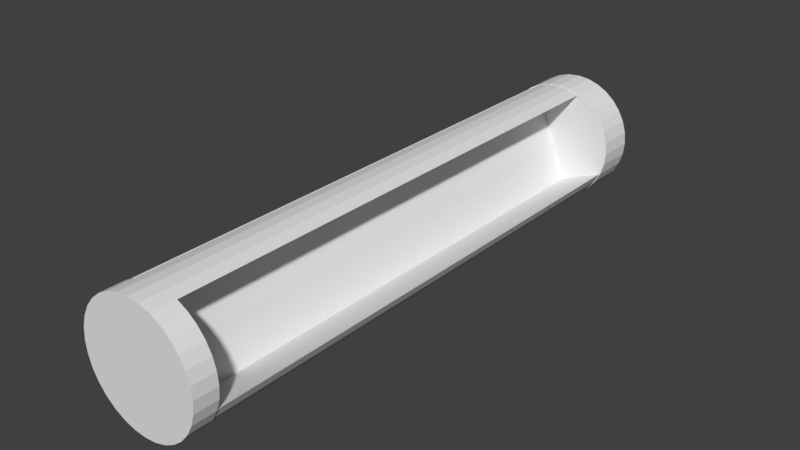 # Source: engine_core.blend  (saved by Blender 2.79.0; exported with 4.5.12 LTS)
import bpy
from mathutils import Matrix  # noqa: F401  (used for matrix-valued properties, if any)

bpy.ops.wm.read_factory_settings(use_empty=True)
scene = bpy.context.scene
scene.name = 'Scene'

# ---- collections
col_collection_1 = bpy.data.collections.new('Collection 1'); scene.collection.children.link(col_collection_1)

# ---- world
world_world = bpy.data.worlds.new('World'); scene.world = world_world
world_world.color = (0.05088, 0.05088, 0.05088)
world_world.use_sun_shadow = False
world_world.sun_shadow_jitter_overblur = 0.0
world_world.cycles.sampling_method = 'MANUAL'

# ---- meshes
me_cylinder_006 = bpy.data.meshes.new('Cylinder.006')
me_cylinder_006.from_pydata([(0.0, 1.0, -1.0), (0.0, 1.0, 1.0), (0.1951, 0.9808, -1.0), (0.1951, 0.9808, 1.0), (0.3827, 0.9239, -1.0), (0.3827, 0.9239, 1.0), (0.5556, 0.8315, -1.0), (0.5556, 0.8315, 1.0), (0.7071, 0.7071, -1.0), (0.7071, 0.7071, 1.0), (0.8315, 0.5556, -1.0), (0.8315, 0.5556, 1.0), (0.9239, 0.3827, -1.0), (0.9239, 0.3827, 1.0), (0.9808, 0.1951, -1.0), (0.9808, 0.1951, 1.0), (1.0, 7.55e-08, -1.0), (1.0, 7.55e-08, 1.0), (0.9808, -0.1951, -1.0), (0.9808, -0.1951, 1.0), (0.9239, -0.3827, -1.0), (0.9239, -0.3827, 1.0), (0.8315, -0.5556, -1.0), (0.8315, -0.5556, 1.0), (0.7071, -0.7071, -1.0), (0.7071, -0.7071, 1.0), (0.5556, -0.8315, -1.0), (0.5556, -0.8315, 1.0), (0.3827, -0.9239, -1.0), (0.3827, -0.9239, 1.0), (0.1951, -0.9808, -1.0), (0.1951, -0.9808, 1.0), (-3.258e-07, -1.0, -1.0), (-3.258e-07, -1.0, 1.0), (-0.1951, -0.9808, -1.0), (-0.1951, -0.9808, 1.0), (-0.3827, -0.9239, -1.0), (-0.3827, -0.9239, 1.0), (-0.5556, -0.8315, -1.0), (-0.5556, -0.8315, 1.0), (-0.7071, -0.7071, -1.0), (-0.7071, -0.7071, 1.0), (-0.8315, -0.5556, -1.0), (-0.8315, -0.5556, 1.0), (-0.9239, -0.3827, -1.0), (-0.9239, -0.3827, 1.0), (-0.9808, -0.1951, -1.0), (-0.9808, -0.1951, 1.0), (-1.0, 9.656e-07, -1.0), (-1.0, 9.656e-07, 1.0), (-0.9808, 0.1951, -1.0), (-0.9808, 0.1951, 1.0), (-0.9239, 0.3827, -1.0), (-0.9239, 0.3827, 1.0), (-0.8315, 0.5556, -1.0), (-0.8315, 0.5556, 1.0), (-0.7071, 0.7071, -1.0), (-0.7071, 0.7071, 1.0), (-0.5556, 0.8315, -1.0), (-0.5556, 0.8315, 1.0), (-0.3827, 0.9239, -1.0), (-0.3827, 0.9239, 1.0), (-0.1951, 0.9808, -1.0), (-0.1951, 0.9808, 1.0), (-0.3315, -0.9062, 29.46), (-0.9002, 0.3687, 29.46), (-0.3315, -0.9062, -0.9173), (-0.9002, 0.3687, -0.9173), (0.3002, -0.908, 29.46), (-0.4416, 0.891, 29.46), (0.3002, -0.908, -0.9173), (-0.4416, 0.891, -0.9173), (0.0, 1.0, 28.27), (0.0, 1.0, 29.52), (0.1951, 0.9808, 28.27), (0.1951, 0.9808, 29.52), (0.3827, 0.9239, 28.27), (0.3827, 0.9239, 29.52), (0.5556, 0.8315, 28.27), (0.5556, 0.8315, 29.52), (0.7071, 0.7071, 28.27), (0.7071, 0.7071, 29.52), (0.8315, 0.5556, 28.27), (0.8315, 0.5556, 29.52), (0.9239, 0.3827, 28.27), (0.9239, 0.3827, 29.52), (0.9808, 0.1951, 28.27), (0.9808, 0.1951, 29.52), (1.0, 4.757e-07, 28.27), (1.0, 4.757e-07, 29.52), (0.9808, -0.1951, 28.27), (0.9808, -0.1951, 29.52), (0.9239, -0.3827, 28.27), (0.9239, -0.3827, 29.52), (0.8315, -0.5556, 28.27), (0.8315, -0.5556, 29.52), (0.7071, -0.7071, 28.27), (0.7071, -0.7071, 29.52), (0.5556, -0.8315, 28.27), (0.5556, -0.8315, 29.52), (0.3827, -0.9239, 28.27), (0.3827, -0.9239, 29.52), (0.1951, -0.9808, 28.27), (0.1951, -0.9808, 29.52), (-3.258e-07, -1.0, 28.27), (-3.258e-07, -1.0, 29.52), (-0.1951, -0.9808, 28.27), (-0.1951, -0.9808, 29.52), (-0.3827, -0.9239, 28.27), (-0.3827, -0.9239, 29.52), (-0.5556, -0.8315, 28.27), (-0.5556, -0.8315, 29.52), (-0.7071, -0.7071, 28.27), (-0.7071, -0.7071, 29.52), (-0.8315, -0.5556, 28.27), (-0.8315, -0.5556, 29.52), (-0.9239, -0.3827, 28.27), (-0.9239, -0.3827, 29.52), (-0.9808, -0.1951, 28.27), (-0.9808, -0.1951, 29.52), (-1.0, 1.366e-06, 28.27), (-1.0, 1.366e-06, 29.52), (-0.9808, 0.1951, 28.27), (-0.9808, 0.1951, 29.52), (-0.9239, 0.3827, 28.27), (-0.9239, 0.3827, 29.52), (-0.8315, 0.5556, 28.27), (-0.8315, 0.5556, 29.52), (-0.7071, 0.7071, 28.27), (-0.7071, 0.7071, 29.52), (-0.5556, 0.8315, 28.27), (-0.5556, 0.8315, 29.52), (-0.3827, 0.9239, 28.27), (-0.3827, 0.9239, 29.52), (-0.1951, 0.9808, 28.27), (-0.1951, 0.9808, 29.52)], [], [(0, 1, 3, 2), (2, 3, 5, 4), (4, 5, 7, 6), (6, 7, 9, 8), (8, 9, 11, 10), (10, 11, 13, 12), (12, 13, 15, 14), (14, 15, 17, 16), (16, 17, 19, 18), (18, 19, 21, 20), (20, 21, 23, 22), (22, 23, 25, 24), (24, 25, 27, 26), (26, 27, 29, 28), (28, 29, 31, 30), (30, 31, 33, 32), (32, 33, 35, 34), (34, 35, 37, 36), (36, 37, 39, 38), (38, 39, 41, 40), (40, 41, 43, 42), (42, 43, 45, 44), (44, 45, 47, 46), (46, 47, 49, 48), (48, 49, 51, 50), (50, 51, 53, 52), (52, 53, 55, 54), (54, 55, 57, 56), (56, 57, 59, 58), (58, 59, 61, 60), (3, 1, 63, 61, 59, 57, 55, 53, 51, 49, 47, 45, 43, 41, 39, 37, 35, 33, 31, 29, 27, 25, 23, 21, 19, 17, 15, 13, 11, 9, 7, 5), (60, 61, 63, 62), (62, 63, 1, 0), (0, 2, 4, 6, 8, 10, 12, 14, 16, 18, 20, 22, 24, 26, 28, 30, 32, 34, 36, 38, 40, 42, 44, 46, 48, 50, 52, 54, 56, 58, 60, 62), (64, 65, 67, 66), (66, 67, 71, 70), (70, 71, 69, 68), (68, 69, 65, 64), (66, 70, 68, 64), (71, 67, 65, 69), (72, 73, 75, 74), (74, 75, 77, 76), (76, 77, 79, 78), (78, 79, 81, 80), (80, 81, 83, 82), (82, 83, 85, 84), (84, 85, 87, 86), (86, 87, 89, 88), (88, 89, 91, 90), (90, 91, 93, 92), (92, 93, 95, 94), (94, 95, 97, 96), (96, 97, 99, 98), (98, 99, 101, 100), (100, 101, 103, 102), (102, 103, 105, 104), (104, 105, 107, 106), (106, 107, 109, 108), (108, 109, 111, 110), (110, 111, 113, 112), (112, 113, 115, 114), (114, 115, 117, 116), (116, 117, 119, 118), (118, 119, 121, 120), (120, 121, 123, 122), (122, 123, 125, 124), (124, 125, 127, 126), (126, 127, 129, 128), (128, 129, 131, 130), (130, 131, 133, 132), (75, 73, 135, 133, 131, 129, 127, 125, 123, 121, 119, 117, 115, 113, 111, 109, 107, 105, 103, 101, 99, 97, 95, 93, 91, 89, 87, 85, 83, 81, 79, 77), (132, 133, 135, 134), (134, 135, 73, 72), (72, 74, 76, 78, 80, 82, 84, 86, 88, 90, 92, 94, 96, 98, 100, 102, 104, 106, 108, 110, 112, 114, 116, 118, 120, 122, 124, 126, 128, 130, 132, 134)])
me_cylinder_006.use_remesh_preserve_volume = False
me_cylinder_006.use_remesh_preserve_attributes = False
me_cylinder_006.use_mirror_vertex_groups = False
me_cylinder_006.update()
me_cylinder = bpy.data.meshes.new('Cylinder')
me_cylinder.from_pydata([(0.0, 1.0, -1.0), (0.0, 1.0, 1.0), (0.1951, 0.9808, -1.0), (0.1951, 0.9808, 1.0), (0.3827, 0.9239, -1.0), (0.3827, 0.9239, 1.0), (0.5556, 0.8315, -1.0), (0.5556, 0.8315, 1.0), (0.7071, 0.7071, -1.0), (0.7071, 0.7071, 1.0), (0.8315, 0.5556, -1.0), (0.8315, 0.5556, 1.0), (0.9239, 0.3827, -1.0), (0.9239, 0.3827, 1.0), (0.9808, 0.1951, -1.0), (0.9808, 0.1951, 1.0), (1.0, 7.55e-08, -1.0), (1.0, 7.55e-08, 1.0), (0.9808, -0.1951, -1.0), (0.9808, -0.1951, 1.0), (0.9239, -0.3827, -1.0), (0.9239, -0.3827, 1.0), (0.8315, -0.5556, -1.0), (0.8315, -0.5556, 1.0), (0.7071, -0.7071, -1.0), (0.7071, -0.7071, 1.0), (0.5556, -0.8315, -1.0), (0.5556, -0.8315, 1.0), (0.3827, -0.9239, -1.0), (0.3827, -0.9239, 1.0), (0.1951, -0.9808, -1.0), (0.1951, -0.9808, 1.0), (-3.258e-07, -1.0, -1.0), (-3.258e-07, -1.0, 1.0), (-0.1951, -0.9808, -1.0), (-0.1951, -0.9808, 1.0), (-0.3827, -0.9239, -1.0), (-0.3827, -0.9239, 1.0), (-0.5556, -0.8315, -1.0), (-0.5556, -0.8315, 1.0), (-0.7071, -0.7071, -1.0), (-0.7071, -0.7071, 1.0), (-0.8315, -0.5556, -1.0), (-0.8315, -0.5556, 1.0), (-0.9239, -0.3827, -1.0), (-0.9239, -0.3827, 1.0), (-0.9808, -0.1951, -1.0), (-0.9808, -0.1951, 1.0), (-1.0, 9.656e-07, -1.0), (-1.0, 9.656e-07, 1.0), (-0.9808, 0.1951, -1.0), (-0.9808, 0.1951, 1.0), (-0.9239, 0.3827, -1.0), (-0.9239, 0.3827, 1.0), (-0.8315, 0.5556, -1.0), (-0.8315, 0.5556, 1.0), (-0.7071, 0.7071, -1.0), (-0.7071, 0.7071, 1.0), (-0.5556, 0.8315, -1.0), (-0.5556, 0.8315, 1.0), (-0.3827, 0.9239, -1.0), (-0.3827, 0.9239, 1.0), (-0.1951, 0.9808, -1.0), (-0.1951, 0.9808, 1.0), (0.0, 1.0, 0.9374), (0.1951, 0.9808, 0.9374), (0.3827, 0.9239, 0.9374), (0.5556, 0.8315, 0.9374), (0.7071, 0.7071, 0.9374), (0.8315, 0.5556, 0.9374), (0.9239, 0.3827, 0.9374), (0.9808, 0.1951, 0.9374), (1.0, 7.55e-08, 0.9374), (0.9808, -0.1951, 0.9374), (0.9239, -0.3827, 0.9374), (0.8315, -0.5556, 0.9374), (0.7071, -0.7071, 0.9374), (0.5556, -0.8315, 0.9374), (0.3827, -0.9239, 0.9374), (0.1951, -0.9808, 0.9374), (-3.258e-07, -1.0, 0.9374), (-0.1951, -0.9808, 0.9374), (-0.3827, -0.9239, 0.9374), (-0.5556, -0.8315, 0.9374), (-0.7071, -0.7071, 0.9374), (-0.8315, -0.5556, 0.9374), (-0.9239, -0.3827, 0.9374), (-0.9808, -0.1951, 0.9374), (-1.0, 9.656e-07, 0.9374), (-0.9808, 0.1951, 0.9374), (-0.9239, 0.3827, 0.9374), (-0.8315, 0.5556, 0.9374), (-0.7071, 0.7071, 0.9374), (-0.5556, 0.8315, 0.9374), (-0.3827, 0.9239, 0.9374), (-0.1951, 0.9808, 0.9374), (0.1951, 0.9808, -0.8923), (0.3827, 0.9239, -0.8923), (0.5556, 0.8315, -0.8923), (0.7071, 0.7071, -0.8923), (0.8315, 0.5556, -0.8923), (0.9239, 0.3827, -0.8923), (0.9808, 0.1951, -0.8923), (1.0, 7.55e-08, -0.8923), (0.9808, -0.1951, -0.8923), (0.9239, -0.3827, -0.8923), (0.8315, -0.5556, -0.8923), (0.7071, -0.7071, -0.8923), (0.5556, -0.8315, -0.8923), (0.3827, -0.9239, -0.8923), (0.1951, -0.9808, -0.8923), (-3.258e-07, -1.0, -0.8923), (-0.1951, -0.9808, -0.8923), (-0.3827, -0.9239, -0.8923), (-0.5556, -0.8315, -0.8923), (-0.7071, -0.7071, -0.8923), (-0.8315, -0.5556, -0.8923), (-0.9239, -0.3827, -0.8923), (-0.9808, -0.1951, -0.8923), (-1.0, 9.656e-07, -0.8923), (-0.9808, 0.1951, -0.8923), (-0.9239, 0.3827, -0.8923), (-0.8315, 0.5556, -0.8923), (-0.7071, 0.7071, -0.8923), (-0.5556, 0.8315, -0.8923), (-0.3827, 0.9239, -0.8923), (-0.1951, 0.9808, -0.8923), (0.0, 1.0, -0.8923), (0.9808, -0.1951, 0.9374), (0.9239, -0.3827, 0.9374), (1.0, 7.55e-08, 0.9374), (0.9808, 0.1951, 0.9374), (0.9239, 0.3827, 0.9374), (0.8315, 0.5556, 0.9374), (0.7071, 0.7071, 0.9374), (0.5556, 0.8315, 0.9374), (0.3827, 0.9239, 0.9374), (0.3827, 0.9239, -0.8923), (0.5556, 0.8315, -0.8923), (0.7071, 0.7071, -0.8923), (0.8315, 0.5556, -0.8923), (0.9239, 0.3827, -0.8923), (0.9808, 0.1951, -0.8923), (1.0, 7.55e-08, -0.8923), (0.9808, -0.1951, -0.8923), (0.9239, -0.3827, -0.8923), (0.08147, -0.5764, 0.9374), (0.09524, -0.7259, 0.9374), (0.0561, -0.413, 0.9374), (0.01671, -0.2232, 0.9374), (-0.05317, -0.03642, 0.9374), (-0.1326, 0.1372, 0.9374), (-0.2368, 0.2941, 0.9374), (-0.3437, 0.4502, 0.9374), (-0.446, 0.5806, 0.9374), (-0.446, 0.5806, -0.8923), (-0.3437, 0.4502, -0.8923), (-0.2368, 0.2941, -0.8923), (-0.1326, 0.1372, -0.8923), (-0.05317, -0.03642, -0.8923), (0.01671, -0.2232, -0.8923), (0.0561, -0.413, -0.8923), (0.08147, -0.5764, -0.8923), (0.09524, -0.7259, -0.8923)], [], [(64, 1, 3, 65), (65, 3, 5, 66), (66, 5, 7, 67), (67, 7, 9, 68), (68, 9, 11, 69), (69, 11, 13, 70), (70, 13, 15, 71), (71, 15, 17, 72), (72, 17, 19, 73), (73, 19, 21, 74), (74, 21, 23, 75), (75, 23, 25, 76), (76, 25, 27, 77), (77, 27, 29, 78), (78, 29, 31, 79), (79, 31, 33, 80), (80, 33, 35, 81), (81, 35, 37, 82), (82, 37, 39, 83), (83, 39, 41, 84), (84, 41, 43, 85), (85, 43, 45, 86), (86, 45, 47, 87), (87, 47, 49, 88), (88, 49, 51, 89), (89, 51, 53, 90), (90, 53, 55, 91), (91, 55, 57, 92), (92, 57, 59, 93), (93, 59, 61, 94), (3, 1, 63, 61, 59, 57, 55, 53, 51, 49, 47, 45, 43, 41, 39, 37, 35, 33, 31, 29, 27, 25, 23, 21, 19, 17, 15, 13, 11, 9, 7, 5), (94, 61, 63, 95), (95, 63, 1, 64), (0, 2, 4, 6, 8, 10, 12, 14, 16, 18, 20, 22, 24, 26, 28, 30, 32, 34, 36, 38, 40, 42, 44, 46, 48, 50, 52, 54, 56, 58, 60, 62), (126, 95, 64, 127), (125, 94, 95, 126), (124, 93, 94, 125), (123, 92, 93, 124), (122, 91, 92, 123), (121, 90, 91, 122), (120, 89, 90, 121), (119, 88, 89, 120), (118, 87, 88, 119), (117, 86, 87, 118), (116, 85, 86, 117), (115, 84, 85, 116), (114, 83, 84, 115), (113, 82, 83, 114), (112, 81, 82, 113), (111, 80, 81, 112), (110, 79, 80, 111), (109, 78, 79, 110), (108, 77, 78, 109), (107, 76, 77, 108), (106, 75, 76, 107), (105, 74, 75, 106), (67, 68, 134, 135), (104, 103, 143, 144), (68, 69, 133, 134), (103, 102, 142, 143), (74, 105, 145, 129), (69, 70, 132, 133), (97, 66, 136, 137), (102, 101, 141, 142), (96, 65, 66, 97), (127, 64, 65, 96), (0, 127, 96, 2), (2, 96, 97, 4), (4, 97, 98, 6), (6, 98, 99, 8), (8, 99, 100, 10), (10, 100, 101, 12), (12, 101, 102, 14), (14, 102, 103, 16), (16, 103, 104, 18), (18, 104, 105, 20), (20, 105, 106, 22), (22, 106, 107, 24), (24, 107, 108, 26), (26, 108, 109, 28), (28, 109, 110, 30), (30, 110, 111, 32), (32, 111, 112, 34), (34, 112, 113, 36), (36, 113, 114, 38), (38, 114, 115, 40), (40, 115, 116, 42), (42, 116, 117, 44), (44, 117, 118, 46), (46, 118, 119, 48), (48, 119, 120, 50), (50, 120, 121, 52), (52, 121, 122, 54), (54, 122, 123, 56), (56, 123, 124, 58), (58, 124, 125, 60), (60, 125, 126, 62), (62, 126, 127, 0), (143, 142, 160, 161), (136, 135, 153, 154), (142, 141, 159, 160), (135, 134, 152, 153), (141, 140, 158, 159), (134, 133, 151, 152), (140, 139, 157, 158), (133, 132, 150, 151), (105, 104, 144, 145), (66, 67, 135, 136), (98, 97, 137, 138), (73, 74, 129, 128), (99, 98, 138, 139), (72, 73, 128, 130), (100, 99, 139, 140), (71, 72, 130, 131), (101, 100, 140, 141), (70, 71, 131, 132), (162, 146, 147, 163), (161, 148, 146, 162), (160, 149, 148, 161), (159, 150, 149, 160), (158, 151, 150, 159), (157, 152, 151, 158), (156, 153, 152, 157), (155, 154, 153, 156), (128, 129, 147, 146), (137, 136, 154, 155), (144, 143, 161, 162), (130, 128, 146, 148), (129, 145, 163, 147), (145, 144, 162, 163), (131, 130, 148, 149), (138, 137, 155, 156), (132, 131, 149, 150), (139, 138, 156, 157)])
me_cylinder.use_remesh_preserve_volume = False
me_cylinder.use_remesh_preserve_attributes = False
me_cylinder.use_mirror_vertex_groups = False
me_cylinder.update()

# ---- objects
ob_c_engine_core = bpy.data.objects.new('c_engine_core', me_cylinder_006)
ob_engine_core = bpy.data.objects.new('engine_core', me_cylinder)

# ---- transforms, parenting, visibility, modifiers, constraints
ob_c_engine_core.location = (0.0, 4.566, 0.0)
ob_c_engine_core.rotation_euler = (1.571, 0.0, 0.0)
ob_c_engine_core.scale = (1.01, 1.01, 0.32)
ob_c_engine_core.lineart.crease_threshold = 0.0
ob_engine_core.location = (0.0, 0.0, 0.0)
ob_engine_core.rotation_euler = (1.571, 0.0, 0.0)
ob_engine_core.scale = (1.0, 1.0, 4.81)
ob_engine_core.display_bounds_type = 'CYLINDER'
ob_engine_core.lineart.crease_threshold = 0.0

# ---- collection membership
col_collection_1.objects.link(ob_c_engine_core)
col_collection_1.objects.link(ob_engine_core)

# ---- scene / render settings (as saved in the file)
scene.frame_start = 1; scene.frame_end = 250; scene.frame_set(1)
scene.render.engine = 'BLENDER_EEVEE_NEXT'
scene.render.resolution_percentage = 50
scene.render.dither_intensity = 0.0
scene.cycles.use_denoising = False
scene.cycles.samples = 128
scene.cycles.sampling_pattern = 'TABULATED_SOBOL'
scene.cycles.use_adaptive_sampling = False
scene.cycles.use_light_tree = False
scene.cycles.blur_glossy = 0.0
scene.cycles.sample_clamp_indirect = 0.0
scene.view_settings.view_transform = 'Standard'
bpy.context.view_layer.update()

# ---- added for rendering (the .blend has no active camera and no usable light): camera, sun
cam_auto = bpy.data.cameras.new('AutoCamera')
cam_auto.lens = 50.0
cam_auto.sensor_width = 36.0
cam_auto.clip_end = 1000.0
ob_auto_camera = bpy.data.objects.new('AutoCamera', cam_auto)
scene.collection.objects.link(ob_auto_camera)
ob_auto_camera.location = (9.41498, -11.2949, 7.53199)
ob_auto_camera.rotation_euler = (1.09748, -7.21219e-08, 0.694738)
scene.camera = ob_auto_camera
light_auto_sun = bpy.data.lights.new('AutoSun', 'SUN')
light_auto_sun.energy = 3.0
light_auto_sun.angle = 0.0523599
ob_auto_sun = bpy.data.objects.new('AutoSun', light_auto_sun)
scene.collection.objects.link(ob_auto_sun)
ob_auto_sun.rotation_euler = (0.872665, 0.174533, 0.523599)
bpy.context.view_layer.update()
